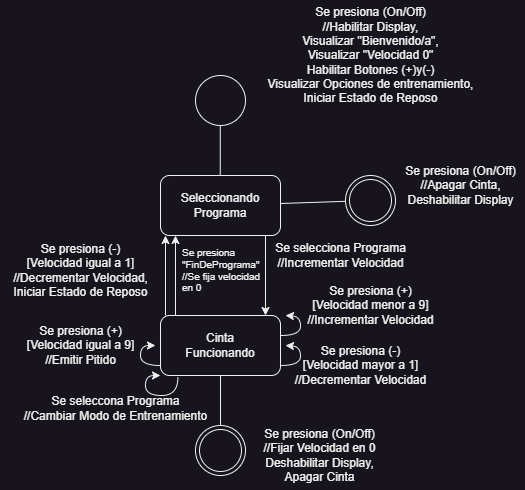

The diagram above was exported from draw.io. Its source (the exported page's mxGraphModel, read from the mxfile embedded in the PNG):
<mxGraphModel dx="880" dy="532" grid="1" gridSize="10" guides="1" tooltips="1" connect="1" arrows="1" fold="1" page="1" pageScale="1" pageWidth="827" pageHeight="1169" math="0" shadow="0">
  <root>
    <mxCell id="0" />
    <mxCell id="1" parent="0" />
    <mxCell id="ZprPUmebJvR_VU2df30p-1" value="Se presiona (On/Off)&lt;div&gt;//Habilitar Display,&lt;/div&gt;&lt;div&gt;Visualizar &quot;Bienvenido/a&quot;,&lt;/div&gt;&lt;div&gt;Visualizar &quot;Velocidad 0&quot;&lt;/div&gt;&lt;div&gt;Habilitar Botones (+)y(-)&lt;/div&gt;&lt;div&gt;Visualizar Opciones de entrenamiento,&lt;/div&gt;&lt;div&gt;Iniciar Estado de Reposo&lt;/div&gt;" style="text;html=1;align=center;verticalAlign=middle;resizable=0;points=[];autosize=1;strokeColor=none;fillColor=none;" parent="1" vertex="1">
      <mxGeometry x="350" y="5" width="230" height="110" as="geometry" />
    </mxCell>
    <mxCell id="ZprPUmebJvR_VU2df30p-2" value="" style="ellipse;whiteSpace=wrap;html=1;aspect=fixed;" parent="1" vertex="1">
      <mxGeometry x="290" y="80" width="50" height="50" as="geometry" />
    </mxCell>
    <mxCell id="ZprPUmebJvR_VU2df30p-3" value="" style="endArrow=none;html=1;rounded=0;" parent="1" edge="1">
      <mxGeometry width="50" height="50" relative="1" as="geometry">
        <mxPoint x="314.76" y="180" as="sourcePoint" />
        <mxPoint x="314.76" y="130" as="targetPoint" />
      </mxGeometry>
    </mxCell>
    <mxCell id="ZprPUmebJvR_VU2df30p-6" value="" style="edgeStyle=orthogonalEdgeStyle;rounded=0;orthogonalLoop=1;jettySize=auto;html=1;" parent="1" edge="1">
      <mxGeometry relative="1" as="geometry">
        <mxPoint x="360" y="240" as="sourcePoint" />
        <mxPoint x="360" y="320" as="targetPoint" />
      </mxGeometry>
    </mxCell>
    <mxCell id="ZprPUmebJvR_VU2df30p-4" value="Seleccionando&lt;div&gt;Programa&lt;/div&gt;" style="rounded=1;whiteSpace=wrap;html=1;" parent="1" vertex="1">
      <mxGeometry x="255" y="180" width="120" height="60" as="geometry" />
    </mxCell>
    <mxCell id="ZprPUmebJvR_VU2df30p-8" style="edgeStyle=orthogonalEdgeStyle;rounded=0;orthogonalLoop=1;jettySize=auto;html=1;curved=1;" parent="1" source="ZprPUmebJvR_VU2df30p-5" edge="1">
      <mxGeometry relative="1" as="geometry">
        <mxPoint x="380" y="320" as="targetPoint" />
        <Array as="points">
          <mxPoint x="395" y="340" />
          <mxPoint x="395" y="321" />
          <mxPoint x="380" y="321" />
        </Array>
      </mxGeometry>
    </mxCell>
    <mxCell id="ZprPUmebJvR_VU2df30p-12" style="edgeStyle=orthogonalEdgeStyle;rounded=0;orthogonalLoop=1;jettySize=auto;html=1;curved=1;" parent="1" edge="1">
      <mxGeometry relative="1" as="geometry">
        <mxPoint x="250" y="350" as="targetPoint" />
        <mxPoint x="255" y="370" as="sourcePoint" />
        <Array as="points">
          <mxPoint x="235" y="370" />
          <mxPoint x="235" y="350" />
        </Array>
      </mxGeometry>
    </mxCell>
    <mxCell id="ZprPUmebJvR_VU2df30p-17" style="edgeStyle=orthogonalEdgeStyle;rounded=0;orthogonalLoop=1;jettySize=auto;html=1;" parent="1" edge="1">
      <mxGeometry relative="1" as="geometry">
        <mxPoint x="260" y="320" as="sourcePoint" />
        <mxPoint x="260" y="240" as="targetPoint" />
      </mxGeometry>
    </mxCell>
    <mxCell id="ZprPUmebJvR_VU2df30p-28" value="" style="edgeStyle=orthogonalEdgeStyle;rounded=0;orthogonalLoop=1;jettySize=auto;html=1;" parent="1" edge="1">
      <mxGeometry relative="1" as="geometry">
        <mxPoint x="270" y="320" as="sourcePoint" />
        <mxPoint x="270" y="240" as="targetPoint" />
      </mxGeometry>
    </mxCell>
    <mxCell id="ZprPUmebJvR_VU2df30p-5" value="Cinta&lt;div&gt;Funcionando&lt;/div&gt;" style="whiteSpace=wrap;html=1;rounded=1;" parent="1" vertex="1">
      <mxGeometry x="255" y="320" width="120" height="60" as="geometry" />
    </mxCell>
    <mxCell id="ZprPUmebJvR_VU2df30p-7" value="Se selecciona Programa&lt;div&gt;//Incrementar Velocidad&lt;/div&gt;" style="text;html=1;align=center;verticalAlign=middle;resizable=0;points=[];autosize=1;strokeColor=none;fillColor=none;" parent="1" vertex="1">
      <mxGeometry x="360" y="240" width="150" height="40" as="geometry" />
    </mxCell>
    <mxCell id="ZprPUmebJvR_VU2df30p-9" value="Se presiona (+)&lt;div&gt;[Velocidad menor a 9]&lt;/div&gt;&lt;div&gt;//Incrementar Velocidad&lt;/div&gt;" style="text;html=1;align=center;verticalAlign=middle;resizable=0;points=[];autosize=1;strokeColor=none;fillColor=none;" parent="1" vertex="1">
      <mxGeometry x="390" y="280" width="150" height="60" as="geometry" />
    </mxCell>
    <mxCell id="ZprPUmebJvR_VU2df30p-10" style="edgeStyle=orthogonalEdgeStyle;rounded=0;orthogonalLoop=1;jettySize=auto;html=1;curved=1;" parent="1" edge="1">
      <mxGeometry relative="1" as="geometry">
        <mxPoint x="380" y="350" as="targetPoint" />
        <mxPoint x="375" y="370" as="sourcePoint" />
        <Array as="points">
          <mxPoint x="395" y="370" />
          <mxPoint x="395" y="351" />
          <mxPoint x="380" y="351" />
        </Array>
      </mxGeometry>
    </mxCell>
    <mxCell id="ZprPUmebJvR_VU2df30p-11" value="Se presiona (-)&lt;div&gt;[Velocidad mayor a 1]&lt;/div&gt;&lt;div&gt;//Decrementar Velocidad&lt;/div&gt;" style="text;html=1;align=center;verticalAlign=middle;resizable=0;points=[];autosize=1;strokeColor=none;fillColor=none;" parent="1" vertex="1">
      <mxGeometry x="380" y="340" width="150" height="60" as="geometry" />
    </mxCell>
    <mxCell id="ZprPUmebJvR_VU2df30p-15" value="Se presiona (+)&lt;div&gt;[Velocidad igual a 9]&lt;/div&gt;&lt;div&gt;//Emitir Pitido&lt;/div&gt;" style="text;html=1;align=center;verticalAlign=middle;resizable=0;points=[];autosize=1;strokeColor=none;fillColor=none;" parent="1" vertex="1">
      <mxGeometry x="110" y="320" width="130" height="60" as="geometry" />
    </mxCell>
    <mxCell id="ZprPUmebJvR_VU2df30p-16" value="Se presiona (-)&lt;div&gt;[Velocidad igual a 1]&lt;/div&gt;&lt;div&gt;//Decrementar Velocidad,&lt;/div&gt;&lt;div&gt;Iniciar Estado de Reposo&lt;/div&gt;" style="text;html=1;align=center;verticalAlign=middle;resizable=0;points=[];autosize=1;strokeColor=none;fillColor=none;" parent="1" vertex="1">
      <mxGeometry x="95" y="240" width="160" height="70" as="geometry" />
    </mxCell>
    <mxCell id="ZprPUmebJvR_VU2df30p-18" value="" style="ellipse;shape=doubleEllipse;whiteSpace=wrap;html=1;aspect=fixed;" parent="1" vertex="1">
      <mxGeometry x="440" y="180" width="50" height="50" as="geometry" />
    </mxCell>
    <mxCell id="ZprPUmebJvR_VU2df30p-19" value="" style="endArrow=none;html=1;rounded=0;" parent="1" source="ZprPUmebJvR_VU2df30p-4" target="ZprPUmebJvR_VU2df30p-18" edge="1">
      <mxGeometry width="50" height="50" relative="1" as="geometry">
        <mxPoint x="464.86" y="280" as="sourcePoint" />
        <mxPoint x="464.86" y="230" as="targetPoint" />
      </mxGeometry>
    </mxCell>
    <mxCell id="ZprPUmebJvR_VU2df30p-20" value="Se presiona (On/Off)&lt;div&gt;//Apagar Cinta,&lt;/div&gt;&lt;div&gt;Deshabilitar Display&lt;/div&gt;" style="text;html=1;align=center;verticalAlign=middle;resizable=0;points=[];autosize=1;strokeColor=none;fillColor=none;" parent="1" vertex="1">
      <mxGeometry x="490" y="160" width="130" height="60" as="geometry" />
    </mxCell>
    <mxCell id="ZprPUmebJvR_VU2df30p-21" value="" style="ellipse;shape=doubleEllipse;whiteSpace=wrap;html=1;aspect=fixed;" parent="1" vertex="1">
      <mxGeometry x="290" y="430" width="50" height="50" as="geometry" />
    </mxCell>
    <mxCell id="ZprPUmebJvR_VU2df30p-22" value="" style="endArrow=none;html=1;rounded=0;" parent="1" source="ZprPUmebJvR_VU2df30p-5" target="ZprPUmebJvR_VU2df30p-21" edge="1">
      <mxGeometry width="50" height="50" relative="1" as="geometry">
        <mxPoint x="314.86" y="530" as="sourcePoint" />
        <mxPoint x="315" y="450" as="targetPoint" />
      </mxGeometry>
    </mxCell>
    <mxCell id="ZprPUmebJvR_VU2df30p-24" value="Se presiona (On/Off)&lt;div&gt;//&lt;span style=&quot;background-color: initial;&quot;&gt;Fijar Velocidad en 0&lt;/span&gt;&lt;/div&gt;&lt;div&gt;Deshabilitar Display,&lt;/div&gt;&lt;div&gt;Apagar Cinta&lt;/div&gt;" style="text;html=1;align=center;verticalAlign=middle;resizable=0;points=[];autosize=1;strokeColor=none;fillColor=none;" parent="1" vertex="1">
      <mxGeometry x="344" y="425" width="140" height="70" as="geometry" />
    </mxCell>
    <mxCell id="ZprPUmebJvR_VU2df30p-26" style="edgeStyle=orthogonalEdgeStyle;rounded=0;orthogonalLoop=1;jettySize=auto;html=1;curved=1;exitX=0.145;exitY=1.029;exitDx=0;exitDy=0;exitPerimeter=0;" parent="1" source="ZprPUmebJvR_VU2df30p-5" edge="1">
      <mxGeometry relative="1" as="geometry">
        <mxPoint x="255" y="380" as="targetPoint" />
        <mxPoint x="260" y="400" as="sourcePoint" />
        <Array as="points">
          <mxPoint x="272" y="400" />
          <mxPoint x="240" y="400" />
          <mxPoint x="240" y="380" />
        </Array>
      </mxGeometry>
    </mxCell>
    <mxCell id="ZprPUmebJvR_VU2df30p-27" value="Se seleccona Programa&lt;div&gt;//Cambiar Modo de Entrenamiento&lt;/div&gt;" style="text;html=1;align=center;verticalAlign=middle;resizable=0;points=[];autosize=1;strokeColor=none;fillColor=none;" parent="1" vertex="1">
      <mxGeometry x="105" y="393" width="210" height="40" as="geometry" />
    </mxCell>
    <mxCell id="ZprPUmebJvR_VU2df30p-29" value="&lt;h5&gt;&lt;span style=&quot;font-weight: normal;&quot;&gt;Se presiona&lt;br&gt;&quot;FinDePrograma&quot;&lt;br&gt;//Se fija velocidad&amp;nbsp;&lt;br&gt;en 0&lt;/span&gt;&lt;/h5&gt;" style="text;html=1;align=left;verticalAlign=middle;resizable=0;points=[];autosize=1;strokeColor=none;fillColor=none;" parent="1" vertex="1">
      <mxGeometry x="275" y="230" width="100" height="90" as="geometry" />
    </mxCell>
  </root>
</mxGraphModel>